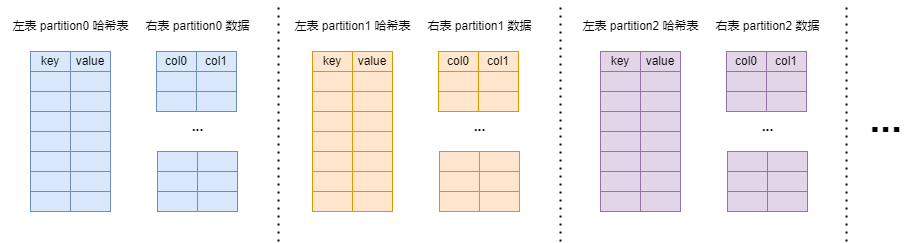

The diagram above was exported from draw.io. Its source (the exported page's mxGraphModel, read from the mxfile embedded in the PNG):
<mxGraphModel dx="2074" dy="1196" grid="1" gridSize="10" guides="1" tooltips="1" connect="1" arrows="1" fold="1" page="1" pageScale="1" pageWidth="827" pageHeight="1169" math="0" shadow="0">
  <root>
    <mxCell id="0" />
    <mxCell id="1" parent="0" />
    <mxCell id="rd7oeKDn1ImQtp38muPT-1" value="key" style="rounded=0;whiteSpace=wrap;html=1;fillColor=#dae8fc;strokeColor=#6c8ebf;" parent="1" vertex="1">
      <mxGeometry x="230" y="330" width="40" height="20" as="geometry" />
    </mxCell>
    <mxCell id="rd7oeKDn1ImQtp38muPT-3" value="value" style="rounded=0;whiteSpace=wrap;html=1;fillColor=#dae8fc;strokeColor=#6c8ebf;" parent="1" vertex="1">
      <mxGeometry x="270" y="330" width="40" height="20" as="geometry" />
    </mxCell>
    <mxCell id="rd7oeKDn1ImQtp38muPT-4" value="" style="rounded=0;whiteSpace=wrap;html=1;fillColor=#dae8fc;strokeColor=#6c8ebf;" parent="1" vertex="1">
      <mxGeometry x="230" y="350" width="40" height="20" as="geometry" />
    </mxCell>
    <mxCell id="rd7oeKDn1ImQtp38muPT-5" value="" style="rounded=0;whiteSpace=wrap;html=1;fillColor=#dae8fc;strokeColor=#6c8ebf;" parent="1" vertex="1">
      <mxGeometry x="270" y="350" width="40" height="20" as="geometry" />
    </mxCell>
    <mxCell id="rd7oeKDn1ImQtp38muPT-6" value="" style="rounded=0;whiteSpace=wrap;html=1;fillColor=#dae8fc;strokeColor=#6c8ebf;" parent="1" vertex="1">
      <mxGeometry x="230" y="370" width="40" height="20" as="geometry" />
    </mxCell>
    <mxCell id="rd7oeKDn1ImQtp38muPT-7" value="" style="rounded=0;whiteSpace=wrap;html=1;fillColor=#dae8fc;strokeColor=#6c8ebf;" parent="1" vertex="1">
      <mxGeometry x="270" y="370" width="40" height="20" as="geometry" />
    </mxCell>
    <mxCell id="rd7oeKDn1ImQtp38muPT-8" value="" style="rounded=0;whiteSpace=wrap;html=1;fillColor=#dae8fc;strokeColor=#6c8ebf;" parent="1" vertex="1">
      <mxGeometry x="230" y="390" width="40" height="20" as="geometry" />
    </mxCell>
    <mxCell id="rd7oeKDn1ImQtp38muPT-9" value="" style="rounded=0;whiteSpace=wrap;html=1;fillColor=#dae8fc;strokeColor=#6c8ebf;" parent="1" vertex="1">
      <mxGeometry x="270" y="390" width="40" height="20" as="geometry" />
    </mxCell>
    <mxCell id="rd7oeKDn1ImQtp38muPT-10" value="" style="rounded=0;whiteSpace=wrap;html=1;fillColor=#dae8fc;strokeColor=#6c8ebf;" parent="1" vertex="1">
      <mxGeometry x="230" y="410" width="40" height="20" as="geometry" />
    </mxCell>
    <mxCell id="rd7oeKDn1ImQtp38muPT-11" value="" style="rounded=0;whiteSpace=wrap;html=1;fillColor=#dae8fc;strokeColor=#6c8ebf;" parent="1" vertex="1">
      <mxGeometry x="270" y="410" width="40" height="20" as="geometry" />
    </mxCell>
    <mxCell id="rd7oeKDn1ImQtp38muPT-12" value="" style="rounded=0;whiteSpace=wrap;html=1;fillColor=#dae8fc;strokeColor=#6c8ebf;" parent="1" vertex="1">
      <mxGeometry x="230" y="430" width="40" height="20" as="geometry" />
    </mxCell>
    <mxCell id="rd7oeKDn1ImQtp38muPT-13" value="" style="rounded=0;whiteSpace=wrap;html=1;fillColor=#dae8fc;strokeColor=#6c8ebf;" parent="1" vertex="1">
      <mxGeometry x="270" y="430" width="40" height="20" as="geometry" />
    </mxCell>
    <mxCell id="rd7oeKDn1ImQtp38muPT-14" value="" style="rounded=0;whiteSpace=wrap;html=1;fillColor=#dae8fc;strokeColor=#6c8ebf;" parent="1" vertex="1">
      <mxGeometry x="230" y="450" width="40" height="20" as="geometry" />
    </mxCell>
    <mxCell id="rd7oeKDn1ImQtp38muPT-15" value="" style="rounded=0;whiteSpace=wrap;html=1;fillColor=#dae8fc;strokeColor=#6c8ebf;" parent="1" vertex="1">
      <mxGeometry x="270" y="450" width="40" height="20" as="geometry" />
    </mxCell>
    <mxCell id="rd7oeKDn1ImQtp38muPT-16" value="" style="rounded=0;whiteSpace=wrap;html=1;fillColor=#dae8fc;strokeColor=#6c8ebf;" parent="1" vertex="1">
      <mxGeometry x="230" y="470" width="40" height="20" as="geometry" />
    </mxCell>
    <mxCell id="rd7oeKDn1ImQtp38muPT-17" value="" style="rounded=0;whiteSpace=wrap;html=1;fillColor=#dae8fc;strokeColor=#6c8ebf;" parent="1" vertex="1">
      <mxGeometry x="270" y="470" width="40" height="20" as="geometry" />
    </mxCell>
    <mxCell id="rd7oeKDn1ImQtp38muPT-19" value="col0" style="rounded=0;whiteSpace=wrap;html=1;fillColor=#dae8fc;strokeColor=#6c8ebf;" parent="1" vertex="1">
      <mxGeometry x="356" y="330" width="40" height="20" as="geometry" />
    </mxCell>
    <mxCell id="rd7oeKDn1ImQtp38muPT-20" value="col1" style="rounded=0;whiteSpace=wrap;html=1;fillColor=#dae8fc;strokeColor=#6c8ebf;" parent="1" vertex="1">
      <mxGeometry x="396" y="330" width="40" height="20" as="geometry" />
    </mxCell>
    <mxCell id="rd7oeKDn1ImQtp38muPT-21" value="" style="rounded=0;whiteSpace=wrap;html=1;fillColor=#dae8fc;strokeColor=#6c8ebf;" parent="1" vertex="1">
      <mxGeometry x="356" y="350" width="40" height="20" as="geometry" />
    </mxCell>
    <mxCell id="rd7oeKDn1ImQtp38muPT-22" value="" style="rounded=0;whiteSpace=wrap;html=1;fillColor=#dae8fc;strokeColor=#6c8ebf;" parent="1" vertex="1">
      <mxGeometry x="396" y="350" width="40" height="20" as="geometry" />
    </mxCell>
    <mxCell id="rd7oeKDn1ImQtp38muPT-23" value="" style="rounded=0;whiteSpace=wrap;html=1;fillColor=#dae8fc;strokeColor=#6c8ebf;" parent="1" vertex="1">
      <mxGeometry x="356" y="370" width="40" height="20" as="geometry" />
    </mxCell>
    <mxCell id="rd7oeKDn1ImQtp38muPT-24" value="" style="rounded=0;whiteSpace=wrap;html=1;fillColor=#dae8fc;strokeColor=#6c8ebf;" parent="1" vertex="1">
      <mxGeometry x="396" y="370" width="40" height="20" as="geometry" />
    </mxCell>
    <mxCell id="rd7oeKDn1ImQtp38muPT-25" value="左表 partition0 哈希表" style="text;html=1;align=center;verticalAlign=middle;resizable=0;points=[];autosize=1;strokeColor=none;fillColor=none;" parent="1" vertex="1">
      <mxGeometry x="200" y="290" width="140" height="30" as="geometry" />
    </mxCell>
    <mxCell id="rd7oeKDn1ImQtp38muPT-26" value="右表 partition0 数据" style="text;html=1;align=center;verticalAlign=middle;resizable=0;points=[];autosize=1;strokeColor=none;fillColor=none;" parent="1" vertex="1">
      <mxGeometry x="332" y="290" width="130" height="30" as="geometry" />
    </mxCell>
    <mxCell id="rd7oeKDn1ImQtp38muPT-34" value="" style="rounded=0;whiteSpace=wrap;html=1;fillColor=#dae8fc;strokeColor=#6c8ebf;" parent="1" vertex="1">
      <mxGeometry x="357" y="430" width="40" height="20" as="geometry" />
    </mxCell>
    <mxCell id="rd7oeKDn1ImQtp38muPT-35" value="" style="rounded=0;whiteSpace=wrap;html=1;fillColor=#dae8fc;strokeColor=#6c8ebf;" parent="1" vertex="1">
      <mxGeometry x="397" y="430" width="40" height="20" as="geometry" />
    </mxCell>
    <mxCell id="rd7oeKDn1ImQtp38muPT-36" value="" style="rounded=0;whiteSpace=wrap;html=1;fillColor=#dae8fc;strokeColor=#6c8ebf;" parent="1" vertex="1">
      <mxGeometry x="357" y="450" width="40" height="20" as="geometry" />
    </mxCell>
    <mxCell id="rd7oeKDn1ImQtp38muPT-37" value="" style="rounded=0;whiteSpace=wrap;html=1;fillColor=#dae8fc;strokeColor=#6c8ebf;" parent="1" vertex="1">
      <mxGeometry x="397" y="450" width="40" height="20" as="geometry" />
    </mxCell>
    <mxCell id="rd7oeKDn1ImQtp38muPT-38" value="" style="rounded=0;whiteSpace=wrap;html=1;fillColor=#dae8fc;strokeColor=#6c8ebf;" parent="1" vertex="1">
      <mxGeometry x="357" y="470" width="40" height="20" as="geometry" />
    </mxCell>
    <mxCell id="rd7oeKDn1ImQtp38muPT-39" value="" style="rounded=0;whiteSpace=wrap;html=1;fillColor=#dae8fc;strokeColor=#6c8ebf;" parent="1" vertex="1">
      <mxGeometry x="397" y="470" width="40" height="20" as="geometry" />
    </mxCell>
    <mxCell id="rd7oeKDn1ImQtp38muPT-40" value="&lt;b&gt;&lt;font style=&quot;font-size: 14px;&quot;&gt;...&lt;/font&gt;&lt;/b&gt;" style="text;html=1;align=center;verticalAlign=middle;resizable=0;points=[];autosize=1;" parent="1" vertex="1">
      <mxGeometry x="377" y="390" width="40" height="30" as="geometry" />
    </mxCell>
    <mxCell id="2Pc8kauoLTUtq_JGZ4tZ-1" value="key" style="rounded=0;whiteSpace=wrap;html=1;fillColor=#ffe6cc;strokeColor=#d79b00;" parent="1" vertex="1">
      <mxGeometry x="512" y="330" width="40" height="20" as="geometry" />
    </mxCell>
    <mxCell id="2Pc8kauoLTUtq_JGZ4tZ-2" value="value" style="rounded=0;whiteSpace=wrap;html=1;fillColor=#ffe6cc;strokeColor=#d79b00;" parent="1" vertex="1">
      <mxGeometry x="552" y="330" width="40" height="20" as="geometry" />
    </mxCell>
    <mxCell id="2Pc8kauoLTUtq_JGZ4tZ-3" value="" style="rounded=0;whiteSpace=wrap;html=1;fillColor=#ffe6cc;strokeColor=#d79b00;" parent="1" vertex="1">
      <mxGeometry x="512" y="350" width="40" height="20" as="geometry" />
    </mxCell>
    <mxCell id="2Pc8kauoLTUtq_JGZ4tZ-4" value="" style="rounded=0;whiteSpace=wrap;html=1;fillColor=#ffe6cc;strokeColor=#d79b00;" parent="1" vertex="1">
      <mxGeometry x="552" y="350" width="40" height="20" as="geometry" />
    </mxCell>
    <mxCell id="2Pc8kauoLTUtq_JGZ4tZ-5" value="" style="rounded=0;whiteSpace=wrap;html=1;fillColor=#ffe6cc;strokeColor=#d79b00;" parent="1" vertex="1">
      <mxGeometry x="512" y="370" width="40" height="20" as="geometry" />
    </mxCell>
    <mxCell id="2Pc8kauoLTUtq_JGZ4tZ-6" value="" style="rounded=0;whiteSpace=wrap;html=1;fillColor=#ffe6cc;strokeColor=#d79b00;" parent="1" vertex="1">
      <mxGeometry x="552" y="370" width="40" height="20" as="geometry" />
    </mxCell>
    <mxCell id="2Pc8kauoLTUtq_JGZ4tZ-7" value="" style="rounded=0;whiteSpace=wrap;html=1;fillColor=#ffe6cc;strokeColor=#d79b00;" parent="1" vertex="1">
      <mxGeometry x="512" y="390" width="40" height="20" as="geometry" />
    </mxCell>
    <mxCell id="2Pc8kauoLTUtq_JGZ4tZ-8" value="" style="rounded=0;whiteSpace=wrap;html=1;fillColor=#ffe6cc;strokeColor=#d79b00;" parent="1" vertex="1">
      <mxGeometry x="552" y="390" width="40" height="20" as="geometry" />
    </mxCell>
    <mxCell id="2Pc8kauoLTUtq_JGZ4tZ-9" value="" style="rounded=0;whiteSpace=wrap;html=1;fillColor=#ffe6cc;strokeColor=#d79b00;" parent="1" vertex="1">
      <mxGeometry x="512" y="410" width="40" height="20" as="geometry" />
    </mxCell>
    <mxCell id="2Pc8kauoLTUtq_JGZ4tZ-10" value="" style="rounded=0;whiteSpace=wrap;html=1;fillColor=#ffe6cc;strokeColor=#d79b00;" parent="1" vertex="1">
      <mxGeometry x="552" y="410" width="40" height="20" as="geometry" />
    </mxCell>
    <mxCell id="2Pc8kauoLTUtq_JGZ4tZ-11" value="" style="rounded=0;whiteSpace=wrap;html=1;fillColor=#ffe6cc;strokeColor=#d79b00;" parent="1" vertex="1">
      <mxGeometry x="512" y="430" width="40" height="20" as="geometry" />
    </mxCell>
    <mxCell id="2Pc8kauoLTUtq_JGZ4tZ-12" value="" style="rounded=0;whiteSpace=wrap;html=1;fillColor=#ffe6cc;strokeColor=#d79b00;" parent="1" vertex="1">
      <mxGeometry x="552" y="430" width="40" height="20" as="geometry" />
    </mxCell>
    <mxCell id="2Pc8kauoLTUtq_JGZ4tZ-13" value="" style="rounded=0;whiteSpace=wrap;html=1;fillColor=#ffe6cc;strokeColor=#d79b00;" parent="1" vertex="1">
      <mxGeometry x="512" y="450" width="40" height="20" as="geometry" />
    </mxCell>
    <mxCell id="2Pc8kauoLTUtq_JGZ4tZ-14" value="" style="rounded=0;whiteSpace=wrap;html=1;fillColor=#ffe6cc;strokeColor=#d79b00;" parent="1" vertex="1">
      <mxGeometry x="552" y="450" width="40" height="20" as="geometry" />
    </mxCell>
    <mxCell id="2Pc8kauoLTUtq_JGZ4tZ-15" value="" style="rounded=0;whiteSpace=wrap;html=1;fillColor=#ffe6cc;strokeColor=#d79b00;" parent="1" vertex="1">
      <mxGeometry x="512" y="470" width="40" height="20" as="geometry" />
    </mxCell>
    <mxCell id="2Pc8kauoLTUtq_JGZ4tZ-16" value="" style="rounded=0;whiteSpace=wrap;html=1;fillColor=#ffe6cc;strokeColor=#d79b00;" parent="1" vertex="1">
      <mxGeometry x="552" y="470" width="40" height="20" as="geometry" />
    </mxCell>
    <mxCell id="2Pc8kauoLTUtq_JGZ4tZ-17" value="col0" style="rounded=0;whiteSpace=wrap;html=1;fillColor=#ffe6cc;strokeColor=#d79b00;" parent="1" vertex="1">
      <mxGeometry x="638" y="330" width="40" height="20" as="geometry" />
    </mxCell>
    <mxCell id="2Pc8kauoLTUtq_JGZ4tZ-18" value="col1" style="rounded=0;whiteSpace=wrap;html=1;fillColor=#ffe6cc;strokeColor=#d79b00;" parent="1" vertex="1">
      <mxGeometry x="678" y="330" width="40" height="20" as="geometry" />
    </mxCell>
    <mxCell id="2Pc8kauoLTUtq_JGZ4tZ-19" value="" style="rounded=0;whiteSpace=wrap;html=1;fillColor=#ffe6cc;strokeColor=#d79b00;" parent="1" vertex="1">
      <mxGeometry x="638" y="350" width="40" height="20" as="geometry" />
    </mxCell>
    <mxCell id="2Pc8kauoLTUtq_JGZ4tZ-20" value="" style="rounded=0;whiteSpace=wrap;html=1;fillColor=#ffe6cc;strokeColor=#d79b00;" parent="1" vertex="1">
      <mxGeometry x="678" y="350" width="40" height="20" as="geometry" />
    </mxCell>
    <mxCell id="2Pc8kauoLTUtq_JGZ4tZ-21" value="" style="rounded=0;whiteSpace=wrap;html=1;fillColor=#ffe6cc;strokeColor=#d79b00;" parent="1" vertex="1">
      <mxGeometry x="638" y="370" width="40" height="20" as="geometry" />
    </mxCell>
    <mxCell id="2Pc8kauoLTUtq_JGZ4tZ-22" value="" style="rounded=0;whiteSpace=wrap;html=1;fillColor=#ffe6cc;strokeColor=#d79b00;" parent="1" vertex="1">
      <mxGeometry x="678" y="370" width="40" height="20" as="geometry" />
    </mxCell>
    <mxCell id="2Pc8kauoLTUtq_JGZ4tZ-23" value="左表 partition1 哈希表" style="text;html=1;align=center;verticalAlign=middle;resizable=0;points=[];autosize=1;strokeColor=none;fillColor=none;" parent="1" vertex="1">
      <mxGeometry x="482" y="290" width="140" height="30" as="geometry" />
    </mxCell>
    <mxCell id="2Pc8kauoLTUtq_JGZ4tZ-24" value="右表 partition1 数据" style="text;html=1;align=center;verticalAlign=middle;resizable=0;points=[];autosize=1;strokeColor=none;fillColor=none;" parent="1" vertex="1">
      <mxGeometry x="614" y="290" width="130" height="30" as="geometry" />
    </mxCell>
    <mxCell id="2Pc8kauoLTUtq_JGZ4tZ-25" value="" style="rounded=0;whiteSpace=wrap;html=1;fillColor=#ffe6cc;strokeColor=#d79b00;" parent="1" vertex="1">
      <mxGeometry x="639" y="430" width="40" height="20" as="geometry" />
    </mxCell>
    <mxCell id="2Pc8kauoLTUtq_JGZ4tZ-26" value="" style="rounded=0;whiteSpace=wrap;html=1;fillColor=#ffe6cc;strokeColor=#d79b00;" parent="1" vertex="1">
      <mxGeometry x="679" y="430" width="40" height="20" as="geometry" />
    </mxCell>
    <mxCell id="2Pc8kauoLTUtq_JGZ4tZ-27" value="" style="rounded=0;whiteSpace=wrap;html=1;fillColor=#ffe6cc;strokeColor=#d79b00;" parent="1" vertex="1">
      <mxGeometry x="639" y="450" width="40" height="20" as="geometry" />
    </mxCell>
    <mxCell id="2Pc8kauoLTUtq_JGZ4tZ-28" value="" style="rounded=0;whiteSpace=wrap;html=1;fillColor=#ffe6cc;strokeColor=#d79b00;" parent="1" vertex="1">
      <mxGeometry x="679" y="450" width="40" height="20" as="geometry" />
    </mxCell>
    <mxCell id="2Pc8kauoLTUtq_JGZ4tZ-29" value="" style="rounded=0;whiteSpace=wrap;html=1;fillColor=#ffe6cc;strokeColor=#d79b00;" parent="1" vertex="1">
      <mxGeometry x="639" y="470" width="40" height="20" as="geometry" />
    </mxCell>
    <mxCell id="2Pc8kauoLTUtq_JGZ4tZ-30" value="" style="rounded=0;whiteSpace=wrap;html=1;fillColor=#ffe6cc;strokeColor=#d79b00;" parent="1" vertex="1">
      <mxGeometry x="679" y="470" width="40" height="20" as="geometry" />
    </mxCell>
    <mxCell id="2Pc8kauoLTUtq_JGZ4tZ-31" value="&lt;b&gt;&lt;font style=&quot;font-size: 14px;&quot;&gt;...&lt;/font&gt;&lt;/b&gt;" style="text;html=1;align=center;verticalAlign=middle;resizable=0;points=[];autosize=1;" parent="1" vertex="1">
      <mxGeometry x="659" y="390" width="40" height="30" as="geometry" />
    </mxCell>
    <mxCell id="2Pc8kauoLTUtq_JGZ4tZ-32" value="key" style="rounded=0;whiteSpace=wrap;html=1;fillColor=#e1d5e7;strokeColor=#9673a6;" parent="1" vertex="1">
      <mxGeometry x="800" y="330" width="40" height="20" as="geometry" />
    </mxCell>
    <mxCell id="2Pc8kauoLTUtq_JGZ4tZ-33" value="value" style="rounded=0;whiteSpace=wrap;html=1;fillColor=#e1d5e7;strokeColor=#9673a6;" parent="1" vertex="1">
      <mxGeometry x="840" y="330" width="40" height="20" as="geometry" />
    </mxCell>
    <mxCell id="2Pc8kauoLTUtq_JGZ4tZ-34" value="" style="rounded=0;whiteSpace=wrap;html=1;fillColor=#e1d5e7;strokeColor=#9673a6;" parent="1" vertex="1">
      <mxGeometry x="800" y="350" width="40" height="20" as="geometry" />
    </mxCell>
    <mxCell id="2Pc8kauoLTUtq_JGZ4tZ-35" value="" style="rounded=0;whiteSpace=wrap;html=1;fillColor=#e1d5e7;strokeColor=#9673a6;" parent="1" vertex="1">
      <mxGeometry x="840" y="350" width="40" height="20" as="geometry" />
    </mxCell>
    <mxCell id="2Pc8kauoLTUtq_JGZ4tZ-36" value="" style="rounded=0;whiteSpace=wrap;html=1;fillColor=#e1d5e7;strokeColor=#9673a6;" parent="1" vertex="1">
      <mxGeometry x="800" y="370" width="40" height="20" as="geometry" />
    </mxCell>
    <mxCell id="2Pc8kauoLTUtq_JGZ4tZ-37" value="" style="rounded=0;whiteSpace=wrap;html=1;fillColor=#e1d5e7;strokeColor=#9673a6;" parent="1" vertex="1">
      <mxGeometry x="840" y="370" width="40" height="20" as="geometry" />
    </mxCell>
    <mxCell id="2Pc8kauoLTUtq_JGZ4tZ-38" value="" style="rounded=0;whiteSpace=wrap;html=1;fillColor=#e1d5e7;strokeColor=#9673a6;" parent="1" vertex="1">
      <mxGeometry x="800" y="390" width="40" height="20" as="geometry" />
    </mxCell>
    <mxCell id="2Pc8kauoLTUtq_JGZ4tZ-39" value="" style="rounded=0;whiteSpace=wrap;html=1;fillColor=#e1d5e7;strokeColor=#9673a6;" parent="1" vertex="1">
      <mxGeometry x="840" y="390" width="40" height="20" as="geometry" />
    </mxCell>
    <mxCell id="2Pc8kauoLTUtq_JGZ4tZ-40" value="" style="rounded=0;whiteSpace=wrap;html=1;fillColor=#e1d5e7;strokeColor=#9673a6;" parent="1" vertex="1">
      <mxGeometry x="800" y="410" width="40" height="20" as="geometry" />
    </mxCell>
    <mxCell id="2Pc8kauoLTUtq_JGZ4tZ-41" value="" style="rounded=0;whiteSpace=wrap;html=1;fillColor=#e1d5e7;strokeColor=#9673a6;" parent="1" vertex="1">
      <mxGeometry x="840" y="410" width="40" height="20" as="geometry" />
    </mxCell>
    <mxCell id="2Pc8kauoLTUtq_JGZ4tZ-42" value="" style="rounded=0;whiteSpace=wrap;html=1;fillColor=#e1d5e7;strokeColor=#9673a6;" parent="1" vertex="1">
      <mxGeometry x="800" y="430" width="40" height="20" as="geometry" />
    </mxCell>
    <mxCell id="2Pc8kauoLTUtq_JGZ4tZ-43" value="" style="rounded=0;whiteSpace=wrap;html=1;fillColor=#e1d5e7;strokeColor=#9673a6;" parent="1" vertex="1">
      <mxGeometry x="840" y="430" width="40" height="20" as="geometry" />
    </mxCell>
    <mxCell id="2Pc8kauoLTUtq_JGZ4tZ-44" value="" style="rounded=0;whiteSpace=wrap;html=1;fillColor=#e1d5e7;strokeColor=#9673a6;" parent="1" vertex="1">
      <mxGeometry x="800" y="450" width="40" height="20" as="geometry" />
    </mxCell>
    <mxCell id="2Pc8kauoLTUtq_JGZ4tZ-45" value="" style="rounded=0;whiteSpace=wrap;html=1;fillColor=#e1d5e7;strokeColor=#9673a6;" parent="1" vertex="1">
      <mxGeometry x="840" y="450" width="40" height="20" as="geometry" />
    </mxCell>
    <mxCell id="2Pc8kauoLTUtq_JGZ4tZ-46" value="" style="rounded=0;whiteSpace=wrap;html=1;fillColor=#e1d5e7;strokeColor=#9673a6;" parent="1" vertex="1">
      <mxGeometry x="800" y="470" width="40" height="20" as="geometry" />
    </mxCell>
    <mxCell id="2Pc8kauoLTUtq_JGZ4tZ-47" value="" style="rounded=0;whiteSpace=wrap;html=1;fillColor=#e1d5e7;strokeColor=#9673a6;" parent="1" vertex="1">
      <mxGeometry x="840" y="470" width="40" height="20" as="geometry" />
    </mxCell>
    <mxCell id="2Pc8kauoLTUtq_JGZ4tZ-48" value="col0" style="rounded=0;whiteSpace=wrap;html=1;fillColor=#e1d5e7;strokeColor=#9673a6;" parent="1" vertex="1">
      <mxGeometry x="926" y="330" width="40" height="20" as="geometry" />
    </mxCell>
    <mxCell id="2Pc8kauoLTUtq_JGZ4tZ-49" value="col1" style="rounded=0;whiteSpace=wrap;html=1;fillColor=#e1d5e7;strokeColor=#9673a6;" parent="1" vertex="1">
      <mxGeometry x="966" y="330" width="40" height="20" as="geometry" />
    </mxCell>
    <mxCell id="2Pc8kauoLTUtq_JGZ4tZ-50" value="" style="rounded=0;whiteSpace=wrap;html=1;fillColor=#e1d5e7;strokeColor=#9673a6;" parent="1" vertex="1">
      <mxGeometry x="926" y="350" width="40" height="20" as="geometry" />
    </mxCell>
    <mxCell id="2Pc8kauoLTUtq_JGZ4tZ-51" value="" style="rounded=0;whiteSpace=wrap;html=1;fillColor=#e1d5e7;strokeColor=#9673a6;" parent="1" vertex="1">
      <mxGeometry x="966" y="350" width="40" height="20" as="geometry" />
    </mxCell>
    <mxCell id="2Pc8kauoLTUtq_JGZ4tZ-52" value="" style="rounded=0;whiteSpace=wrap;html=1;fillColor=#e1d5e7;strokeColor=#9673a6;" parent="1" vertex="1">
      <mxGeometry x="926" y="370" width="40" height="20" as="geometry" />
    </mxCell>
    <mxCell id="2Pc8kauoLTUtq_JGZ4tZ-53" value="" style="rounded=0;whiteSpace=wrap;html=1;fillColor=#e1d5e7;strokeColor=#9673a6;" parent="1" vertex="1">
      <mxGeometry x="966" y="370" width="40" height="20" as="geometry" />
    </mxCell>
    <mxCell id="2Pc8kauoLTUtq_JGZ4tZ-54" value="左表 partition2 哈希表" style="text;html=1;align=center;verticalAlign=middle;resizable=0;points=[];autosize=1;strokeColor=none;fillColor=none;" parent="1" vertex="1">
      <mxGeometry x="770" y="290" width="140" height="30" as="geometry" />
    </mxCell>
    <mxCell id="2Pc8kauoLTUtq_JGZ4tZ-55" value="右表 partition2 数据" style="text;html=1;align=center;verticalAlign=middle;resizable=0;points=[];autosize=1;strokeColor=none;fillColor=none;" parent="1" vertex="1">
      <mxGeometry x="902" y="290" width="130" height="30" as="geometry" />
    </mxCell>
    <mxCell id="2Pc8kauoLTUtq_JGZ4tZ-56" value="" style="rounded=0;whiteSpace=wrap;html=1;fillColor=#e1d5e7;strokeColor=#9673a6;" parent="1" vertex="1">
      <mxGeometry x="927" y="430" width="40" height="20" as="geometry" />
    </mxCell>
    <mxCell id="2Pc8kauoLTUtq_JGZ4tZ-57" value="" style="rounded=0;whiteSpace=wrap;html=1;fillColor=#e1d5e7;strokeColor=#9673a6;" parent="1" vertex="1">
      <mxGeometry x="967" y="430" width="40" height="20" as="geometry" />
    </mxCell>
    <mxCell id="2Pc8kauoLTUtq_JGZ4tZ-58" value="" style="rounded=0;whiteSpace=wrap;html=1;fillColor=#e1d5e7;strokeColor=#9673a6;" parent="1" vertex="1">
      <mxGeometry x="927" y="450" width="40" height="20" as="geometry" />
    </mxCell>
    <mxCell id="2Pc8kauoLTUtq_JGZ4tZ-59" value="" style="rounded=0;whiteSpace=wrap;html=1;fillColor=#e1d5e7;strokeColor=#9673a6;" parent="1" vertex="1">
      <mxGeometry x="967" y="450" width="40" height="20" as="geometry" />
    </mxCell>
    <mxCell id="2Pc8kauoLTUtq_JGZ4tZ-60" value="" style="rounded=0;whiteSpace=wrap;html=1;fillColor=#e1d5e7;strokeColor=#9673a6;" parent="1" vertex="1">
      <mxGeometry x="927" y="470" width="40" height="20" as="geometry" />
    </mxCell>
    <mxCell id="2Pc8kauoLTUtq_JGZ4tZ-61" value="" style="rounded=0;whiteSpace=wrap;html=1;fillColor=#e1d5e7;strokeColor=#9673a6;" parent="1" vertex="1">
      <mxGeometry x="967" y="470" width="40" height="20" as="geometry" />
    </mxCell>
    <mxCell id="2Pc8kauoLTUtq_JGZ4tZ-62" value="&lt;b&gt;&lt;font style=&quot;font-size: 14px;&quot;&gt;...&lt;/font&gt;&lt;/b&gt;" style="text;html=1;align=center;verticalAlign=middle;resizable=0;points=[];autosize=1;" parent="1" vertex="1">
      <mxGeometry x="947" y="390" width="40" height="30" as="geometry" />
    </mxCell>
    <mxCell id="2Pc8kauoLTUtq_JGZ4tZ-67" value="&lt;span style=&quot;font-size: 39px;&quot;&gt;&lt;font style=&quot;font-size: 39px;&quot;&gt;...&lt;/font&gt;&lt;/span&gt;" style="text;html=1;align=center;verticalAlign=middle;resizable=0;points=[];autosize=1;strokeColor=none;fillColor=none;fontSize=39;fontStyle=1" parent="1" vertex="1">
      <mxGeometry x="1055" y="368" width="60" height="60" as="geometry" />
    </mxCell>
    <mxCell id="2Pc8kauoLTUtq_JGZ4tZ-68" value="" style="endArrow=none;dashed=1;html=1;dashPattern=1 3;strokeWidth=2;rounded=0;" parent="1" edge="1">
      <mxGeometry width="50" height="50" relative="1" as="geometry">
        <mxPoint x="478" y="520" as="sourcePoint" />
        <mxPoint x="478" y="280" as="targetPoint" />
      </mxGeometry>
    </mxCell>
    <mxCell id="2Pc8kauoLTUtq_JGZ4tZ-69" value="" style="endArrow=none;dashed=1;html=1;dashPattern=1 3;strokeWidth=2;rounded=0;" parent="1" edge="1">
      <mxGeometry width="50" height="50" relative="1" as="geometry">
        <mxPoint x="760" y="520" as="sourcePoint" />
        <mxPoint x="760" y="280" as="targetPoint" />
      </mxGeometry>
    </mxCell>
    <mxCell id="n1mf0t2uNrROeBXjLGeQ-1" value="" style="endArrow=none;dashed=1;html=1;dashPattern=1 3;strokeWidth=2;rounded=0;" parent="1" edge="1">
      <mxGeometry width="50" height="50" relative="1" as="geometry">
        <mxPoint x="1046" y="520" as="sourcePoint" />
        <mxPoint x="1046" y="280" as="targetPoint" />
      </mxGeometry>
    </mxCell>
  </root>
</mxGraphModel>